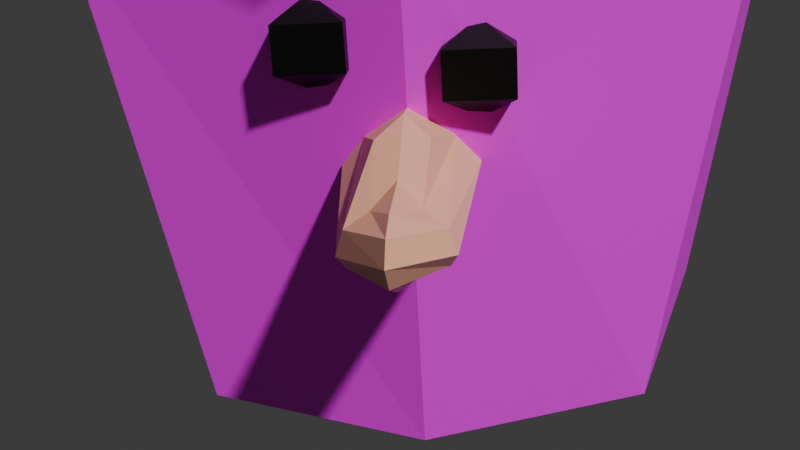 # Source: head.blend  (saved by Blender 4.0.36; exported with 4.5.12 LTS)
import bpy
from mathutils import Matrix  # noqa: F401  (used for matrix-valued properties, if any)

bpy.ops.wm.read_factory_settings(use_empty=True)
scene = bpy.context.scene
scene.name = 'Scene'

# ---- collections
col_collection = bpy.data.collections.new('Collection'); scene.collection.children.link(col_collection)

# ---- images (referenced by path relative to the original .blend; pixels are not part of the script)
import os
ASSET_DIR = os.environ.get("B2B_ASSET_DIR", "")  # directory of the original .blend (textures are referenced by path, not embedded)
HERE = os.path.dirname(os.path.abspath(__file__))  # packed textures are extracted next to this script under _unpacked/

def load_image(name, relpath, width, height, colorspace="sRGB"):
    """Load a texture the original file referenced (path relative to the .blend, or extracted next to this script)."""
    p = next((c for c in (os.path.join(HERE, relpath), os.path.join(ASSET_DIR, relpath)) if relpath and os.path.exists(c)), "")
    if p:
        img = bpy.data.images.load(p, check_existing=True)
        img.name = name
    else:  # same state as the original file: an image datablock whose file is absent (Cycles renders it pink)
        img = bpy.data.images.new(name, width, height)
        img.source = "FILE"
        img.filepath = "//" + (relpath or name)
    img.colorspace_settings.name = colorspace
    return img
img_devon_png = load_image('devon.png', 'devon.png', 1024, 1024, 'sRGB')

# ---- materials (node trees are filled in below, after node groups)
mat_material_002 = bpy.data.materials.new('Material.002')
mat_material_002.use_transparent_shadow = False
mat_material_003 = bpy.data.materials.new('Material.003')
mat_material_003.use_transparent_shadow = False
mat_material_001 = bpy.data.materials.new('Material.001')
mat_material_001.use_transparent_shadow = False

# ---- material node trees
mat_material_002.use_nodes = True; mat_material_002.node_tree.nodes.clear()
_N = mat_material_002.node_tree.nodes; _L = mat_material_002.node_tree.links
n0 = _N.new('ShaderNodeBsdfPrincipled'); n0.name = 'Principled BSDF'; n0.location = (10, 300)
n0.inputs[3].default_value = 1.45
n1 = _N.new('ShaderNodeOutputMaterial'); n1.name = 'Material Output'; n1.location = (300, 300)
n2 = _N.new('ShaderNodeTexImage'); n2.name = 'Image Texture'; n2.location = (-280, 280)
n2.image = img_devon_png
_L.new(n0.outputs[0], n1.inputs[0])
_L.new(n2.outputs[0], n0.inputs[0])
n1.is_active_output = True
mat_material_003.use_nodes = True; mat_material_003.node_tree.nodes.clear()
_N = mat_material_003.node_tree.nodes; _L = mat_material_003.node_tree.links
n0 = _N.new('ShaderNodeBsdfPrincipled'); n0.name = 'Principled BSDF'; n0.location = (10, 300)
n0.inputs[0].default_value = (0.0, 0.0, 0.0, 1.0)
n0.inputs[3].default_value = 1.45
n1 = _N.new('ShaderNodeOutputMaterial'); n1.name = 'Material Output'; n1.location = (300, 300)
_L.new(n0.outputs[0], n1.inputs[0])
n1.is_active_output = True
mat_material_001.use_nodes = True; mat_material_001.node_tree.nodes.clear()
_N = mat_material_001.node_tree.nodes; _L = mat_material_001.node_tree.links
n0 = _N.new('ShaderNodeBsdfPrincipled'); n0.name = 'Principled BSDF'; n0.location = (10, 300)
n0.inputs[0].default_value = (0.9301, 0.4621, 0.2961, 1.0)
n0.inputs[3].default_value = 1.45
n1 = _N.new('ShaderNodeOutputMaterial'); n1.name = 'Material Output'; n1.location = (300, 300)
_L.new(n0.outputs[0], n1.inputs[0])
n1.is_active_output = True

# ---- world
world_world = bpy.data.worlds.new('World'); scene.world = world_world
world_world.use_nodes = True; world_world.node_tree.nodes.clear()
_N = world_world.node_tree.nodes; _L = world_world.node_tree.links
n0 = _N.new('ShaderNodeOutputWorld'); n0.name = 'World Output'; n0.location = (300, 300)
n1 = _N.new('ShaderNodeBackground'); n1.name = 'Background'; n1.location = (10, 300)
n1.inputs[0].default_value = (0.05088, 0.05088, 0.05088, 1.0)
_L.new(n1.outputs[0], n0.inputs[0])
n0.is_active_output = True
world_world.color = (0.05088, 0.05088, 0.05088)
world_world.use_sun_shadow = False
world_world.sun_shadow_jitter_overblur = 0.0

# ---- cameras
cam_camera = bpy.data.cameras.new('Camera')
cam_camera.clip_end = 100.0
cam_camera.ortho_scale = 7.314

# ---- meshes
me_cube_001 = bpy.data.meshes.new('Cube.001')
me_cube_001.from_pydata([(-0.4523, -0.5328, -0.9687), (-0.5917, 0.385, -0.5847), (0.4523, -0.5328, -0.9687), (0.5918, 0.385, -0.5847), (-0.6175, 0.03464, -0.8136), (-0.6619, -0.6626, 0.001053), (-0.6619, 0.1264, -0.2022), (2.397e-05, 0.6615, -0.6116), (0.6619, 0.1264, -0.2022), (0.6176, 0.03464, -0.8136), (0.6619, -0.6626, 0.001053), (2.397e-05, -0.5946, -1.048), (0.002681, -0.005649, -0.9401), (-1.673e-09, -0.7996, 0.001053), (0.7989, -0.0007051, 0.001053), (-0.7989, -0.0007051, 0.001053), (-0.5434, -0.6336, 0.6698), (-0.6176, 0.696, -0.4041), (-0.5604, 0.5797, 0.6514), (0.5434, -0.7461, 0.6698), (0.6177, 0.696, -0.4041), (0.5604, 0.5797, 0.6514), (-0.7221, -0.7882, 0.3294), (-0.6549, 0.001896, 0.6903), (-0.7447, 0.6132, -0.09467), (2.768e-05, 0.7837, -0.4671), (-6.606e-07, 0.6587, 0.7116), (0.7447, 0.6132, -0.09467), (0.6549, 0.001896, 0.6903), (0.7221, -0.9007, 0.3294), (-6.606e-07, -0.8573, 0.7728), (-6.606e-07, 0.001896, 0.8573), (-6.572e-07, -1.059, 0.207), (0.8946, -0.002474, 0.2879), (-6.606e-07, 0.9287, -0.03512), (-0.8946, -0.002474, 0.2879)], [], [(12, 9, 2, 11), (8, 3, 20, 27), (13, 10, 29, 32), (3, 7, 25, 20), (10, 14, 33, 29), (4, 12, 11, 0), (1, 7, 12, 4), (7, 3, 9, 12), (11, 13, 5, 0), (2, 10, 13, 11), (5, 13, 32, 22), (9, 14, 10, 2), (3, 8, 14, 9), (15, 5, 22, 35), (7, 1, 17, 25), (6, 15, 35, 24), (1, 6, 24, 17), (4, 15, 6, 1), (0, 5, 15, 4), (14, 8, 27, 33), (35, 23, 18, 24), (34, 26, 21, 27), (33, 28, 19, 29), (32, 30, 16, 22), (31, 23, 16, 30), (28, 31, 30, 19), (21, 26, 31, 28), (26, 18, 23, 31), (29, 19, 30, 32), (27, 21, 28, 33), (25, 34, 27, 20), (17, 24, 34, 25), (24, 18, 26, 34), (22, 16, 23, 35)])
me_cube_001.attributes.new('crease_vert', 'FLOAT', 'POINT').data.foreach_set('value', [1.0, 1.0, 1.0, 1.0, 1.0, 1.0, 1.0, 1.0, 1.0, 1.0, 1.0, 1.0, 1.0, 1.0, 1.0, 1.0, 1.0, 1.0, 1.0, 1.0, 1.0, 1.0, 1.0, 1.0, 1.0, 1.0, 1.0, 1.0, 1.0, 1.0, 1.0, 1.0, 1.0, 1.0, 1.0, 1.0])
_uv = me_cube_001.uv_layers.new(name='UVMap')
_uv.uv.foreach_set('vector', [0.8306, 0.6187, 0.9754, 0.5962, 0.9365, 0.7393, 0.83, 0.7616, 0.8519, 0.5085, 0.9577, 0.462, 0.9977, 0.5458, 0.9384, 0.6015, 0.4291, 0.4371, 0.6112, 0.3924, 0.7127, 0.429, 0.4746, 0.4895, 0.9646, 0.802, 0.8266, 0.8643, 0.7978, 0.8342, 0.9091, 0.735, 0.6605, 0.4401, 0.7979, 0.5346, 0.7585, 0.5969, 0.5664, 0.4777, 0.6845, 0.5962, 0.8306, 0.6187, 0.83, 0.7616, 0.7235, 0.7394, 0.768, 1.01, 0.8266, 0.8643, 0.9512, 0.9935, 0.833, 1.086, 0.8266, 0.8643, 0.9646, 0.802, 1.038, 0.8699, 0.9512, 0.9935, 0.2304, 0.2344, 0.4291, 0.4371, 0.378, 0.6319, 0.164, 0.3204, 0.316, 0.1643, 0.6112, 0.3924, 0.4291, 0.4371, 0.2304, 0.2344, 0.378, 0.6319, 0.4291, 0.4371, 0.4746, 0.4895, 0.4013, 0.7311, 0.8911, 0.3371, 0.7979, 0.5346, 0.6871, 0.4071, 0.8193, 0.2472, 0.9577, 0.462, 0.8519, 0.5085, 0.7979, 0.5346, 0.8911, 0.3371, 0.5217, 0.834, 0.4205, 0.7082, 0.464, 0.6327, 0.5775, 0.7878, 0.8266, 0.8643, 0.768, 1.01, 0.7039, 0.9516, 0.7978, 0.8342, 0.4964, 0.8943, 0.5217, 0.834, 0.5775, 0.7878, 0.589, 0.9717, 0.4616, 1.005, 0.4964, 0.8943, 0.589, 0.9717, 0.5391, 1.038, 0.3302, 0.9312, 0.5217, 0.834, 0.4964, 0.8943, 0.4616, 1.005, 0.1908, 0.8244, 0.4026, 0.7281, 0.5217, 0.834, 0.3302, 0.9312, 0.7979, 0.5346, 0.8519, 0.5085, 0.9384, 0.6015, 0.7585, 0.5969, 0.5775, 0.7878, 0.6365, 0.7384, 0.7066, 0.862, 0.589, 0.9717, 0.8101, 0.8421, 0.6845, 0.7219, 0.7824, 0.6368, 0.8876, 0.6655, 0.7585, 0.5969, 0.7047, 0.6853, 0.5522, 0.574, 0.5664, 0.4777, 0.4746, 0.4895, 0.5546, 0.5638, 0.4983, 0.7444, 0.4013, 0.7311, 0.6699, 0.7042, 0.5576, 0.8155, 0.4763, 0.681, 0.5343, 0.548, 0.7841, 0.5954, 0.6699, 0.7042, 0.5343, 0.548, 0.6465, 0.4778, 0.8595, 0.717, 0.7748, 0.8252, 0.6699, 0.7042, 0.7841, 0.5954, 0.7748, 0.8252, 0.6657, 0.9054, 0.5576, 0.8155, 0.6699, 0.7042, 0.7127, 0.429, 0.7324, 0.5216, 0.5546, 0.5638, 0.4746, 0.4895, 0.9384, 0.6015, 0.83, 0.7593, 0.7047, 0.6853, 0.7585, 0.5969, 0.8619, 0.8998, 0.8101, 0.8421, 0.8876, 0.6655, 0.9165, 0.7355, 0.7154, 0.9532, 0.6403, 0.9279, 0.8101, 0.8421, 0.8619, 0.8998, 0.6403, 0.9279, 0.5963, 0.8343, 0.6845, 0.7219, 0.8101, 0.8421, 0.464, 0.6327, 0.5367, 0.6199, 0.6365, 0.7384, 0.5775, 0.7878])
_uv.active_render = True
_uv = me_cube_001.uv_layers.new(name='UVMap.001')
_uv.uv.foreach_set('vector', [0.1657, 0.001001, 0.001001, 0.001001, 0.001001, 0.1657, 0.1657, 0.1657, 0.1657, 0.1677, 0.001001, 0.1677, 0.001001, 0.3323, 0.1657, 0.3323, 0.3323, 0.001001, 0.1677, 0.001001, 0.1677, 0.1657, 0.3323, 0.1657, 0.3323, 0.1677, 0.1677, 0.1677, 0.1677, 0.3323, 0.3323, 0.3323, 0.1657, 0.3343, 0.001001, 0.3343, 0.001001, 0.499, 0.1657, 0.499, 0.499, 0.001001, 0.3343, 0.001001, 0.3343, 0.1657, 0.499, 0.1657, 0.499, 0.1677, 0.3343, 0.1677, 0.3343, 0.3323, 0.499, 0.3323, 0.3323, 0.3343, 0.1677, 0.3343, 0.1677, 0.499, 0.3323, 0.499, 0.499, 0.3343, 0.3343, 0.3343, 0.3343, 0.499, 0.499, 0.499, 0.1657, 0.501, 0.001001, 0.501, 0.001001, 0.6657, 0.1657, 0.6657, 0.6657, 0.001001, 0.501, 0.001001, 0.501, 0.1657, 0.6657, 0.1657, 0.3323, 0.501, 0.1677, 0.501, 0.1677, 0.6657, 0.3323, 0.6657, 0.6657, 0.1677, 0.501, 0.1677, 0.501, 0.3323, 0.6657, 0.3323, 0.499, 0.501, 0.3343, 0.501, 0.3343, 0.6657, 0.499, 0.6657, 0.6657, 0.3343, 0.501, 0.3343, 0.501, 0.499, 0.6657, 0.499, 0.6657, 0.501, 0.501, 0.501, 0.501, 0.6657, 0.6657, 0.6657, 0.1657, 0.6677, 0.001001, 0.6677, 0.001001, 0.8323, 0.1657, 0.8323, 0.8323, 0.001001, 0.6677, 0.001001, 0.6677, 0.1657, 0.8323, 0.1657, 0.8323, 0.1677, 0.6677, 0.1677, 0.6677, 0.3323, 0.8323, 0.3323, 0.3323, 0.6677, 0.1677, 0.6677, 0.1677, 0.8323, 0.3323, 0.8323, 0.499, 0.6677, 0.3343, 0.6677, 0.3343, 0.8323, 0.499, 0.8323, 0.8323, 0.3343, 0.6677, 0.3343, 0.6677, 0.499, 0.8323, 0.499, 0.8323, 0.501, 0.6677, 0.501, 0.6677, 0.6657, 0.8323, 0.6657, 0.6657, 0.6677, 0.501, 0.6677, 0.501, 0.8323, 0.6657, 0.8323, 0.8323, 0.6677, 0.6677, 0.6677, 0.6677, 0.8323, 0.8323, 0.8323, 0.999, 0.001001, 0.8343, 0.001001, 0.8343, 0.1657, 0.999, 0.1657, 0.1657, 0.8343, 0.001001, 0.8343, 0.001001, 0.999, 0.1657, 0.999, 0.999, 0.1677, 0.8343, 0.1677, 0.8343, 0.3323, 0.999, 0.3323, 0.3323, 0.8343, 0.1677, 0.8343, 0.1677, 0.999, 0.3323, 0.999, 0.499, 0.8343, 0.3343, 0.8343, 0.3343, 0.999, 0.499, 0.999, 0.999, 0.3343, 0.8343, 0.3343, 0.8343, 0.499, 0.999, 0.499, 0.6657, 0.8343, 0.501, 0.8343, 0.501, 0.999, 0.6657, 0.999, 0.999, 0.501, 0.8343, 0.501, 0.8343, 0.6657, 0.999, 0.6657, 0.8323, 0.8343, 0.6677, 0.8343, 0.6677, 0.999, 0.8323, 0.999])
me_cube_001.materials.append(mat_material_002)
me_cube_001.update()
me_sphere = bpy.data.meshes.new('Sphere')
me_sphere.from_pydata([(0.0, 0.06928, -0.04), (0.06928, -3.028e-09, 0.04), (0.06928, -3.028e-09, -0.04), (-6.057e-09, -0.06928, 0.04), (-6.057e-09, -0.06928, -0.04), (0.0, 0.0, 0.08), (-0.06928, 9.085e-09, 0.04), (-0.06928, 9.085e-09, -0.04), (1.211e-08, 0.06928, 0.04), (0.0, 0.0, -0.08)], [], [(9, 0, 2), (0, 8, 1, 2), (8, 5, 1), (9, 2, 4), (2, 1, 3, 4), (1, 5, 3), (9, 4, 7), (4, 3, 6, 7), (3, 5, 6), (9, 7, 0), (7, 6, 8, 0), (6, 5, 8)])
_uv = me_sphere.uv_layers.new(name='UVMap')
_uv.uv.foreach_set('vector', [0.625, 0.0, 0.75, 0.3333, 0.5, 0.3333, 0.75, 0.3333, 0.75, 0.6667, 0.5, 0.6667, 0.5, 0.3333, 0.75, 0.6667, 0.625, 1.0, 0.5, 0.6667, 0.375, 0.0, 0.5, 0.3333, 0.25, 0.3333, 0.5, 0.3333, 0.5, 0.6667, 0.25, 0.6667, 0.25, 0.3333, 0.5, 0.6667, 0.375, 1.0, 0.25, 0.6667, 0.125, 0.0, 0.25, 0.3333, 0.0, 0.3333, 0.25, 0.3333, 0.25, 0.6667, 0.0, 0.6667, 0.0, 0.3333, 0.25, 0.6667, 0.125, 1.0, 0.0, 0.6667, 0.875, 0.0, 1.0, 0.3333, 0.75, 0.3333, 1.0, 0.3333, 1.0, 0.6667, 0.75, 0.6667, 0.75, 0.3333, 1.0, 0.6667, 0.875, 1.0, 0.75, 0.6667])
me_sphere.materials.append(mat_material_003)
me_sphere.update()
me_sphere_001 = bpy.data.meshes.new('Sphere.001')
me_sphere_001.from_pydata([(0.0, 0.06928, -0.04), (0.06928, -3.028e-09, 0.04), (0.06928, -3.028e-09, -0.04), (-6.057e-09, -0.06928, 0.04), (-6.057e-09, -0.06928, -0.04), (0.0, 0.0, 0.08), (-0.06928, 9.085e-09, 0.04), (-0.06928, 9.085e-09, -0.04), (1.211e-08, 0.06928, 0.04), (0.0, 0.0, -0.08)], [], [(9, 0, 2), (0, 8, 1, 2), (8, 5, 1), (9, 2, 4), (2, 1, 3, 4), (1, 5, 3), (9, 4, 7), (4, 3, 6, 7), (3, 5, 6), (9, 7, 0), (7, 6, 8, 0), (6, 5, 8)])
_uv = me_sphere_001.uv_layers.new(name='UVMap')
_uv.uv.foreach_set('vector', [0.625, 0.0, 0.75, 0.3333, 0.5, 0.3333, 0.75, 0.3333, 0.75, 0.6667, 0.5, 0.6667, 0.5, 0.3333, 0.75, 0.6667, 0.625, 1.0, 0.5, 0.6667, 0.375, 0.0, 0.5, 0.3333, 0.25, 0.3333, 0.5, 0.3333, 0.5, 0.6667, 0.25, 0.6667, 0.25, 0.3333, 0.5, 0.6667, 0.375, 1.0, 0.25, 0.6667, 0.125, 0.0, 0.25, 0.3333, 0.0, 0.3333, 0.25, 0.3333, 0.25, 0.6667, 0.0, 0.6667, 0.0, 0.3333, 0.25, 0.6667, 0.125, 1.0, 0.0, 0.6667, 0.875, 0.0, 1.0, 0.3333, 0.75, 0.3333, 1.0, 0.3333, 1.0, 0.6667, 0.75, 0.6667, 0.75, 0.3333, 1.0, 0.6667, 0.875, 1.0, 0.75, 0.6667])
me_sphere_001.materials.append(mat_material_003)
me_sphere_001.update()
me_sphere_003 = bpy.data.meshes.new('Sphere.003')
me_sphere_003.from_pydata([(-2.296e-10, 0.1266, 0.1418), (-2.296e-10, 0.236, 0.1354), (-2.296e-10, 0.236, 0.0), (-2.296e-10, 0.236, -0.1354), (-2.296e-10, 0.1736, -0.1479), (0.05629, 0.06891, 0.09651), (0.0975, 0.236, 0.065), (0.1467, 0.236, 0.0), (0.0975, 0.236, -0.065), (0.05629, 0.1045, -0.1245), (0.04819, -0.1197, -0.005403), (0.0975, -0.1446, -0.03761), (0.1126, -0.1573, -0.0915), (0.0975, -0.1432, -0.1192), (0.05629, -0.06866, -0.1526), (-7.451e-09, -0.2353, 0.02193), (-2.235e-08, -0.3125, -0.002439), (-1.49e-08, -0.3545, -0.04984), (-2.235e-08, -0.3014, -0.11), (-7.451e-09, -0.162, -0.1688), (-2.514e-10, -0.06013, 0.04194), (-0.04819, -0.1197, -0.005403), (-0.0975, -0.1446, -0.03761), (-0.1126, -0.1573, -0.0915), (-0.0975, -0.1432, -0.1192), (-0.05629, -0.06866, -0.1526), (-0.05629, 0.06891, 0.09651), (-0.0975, 0.236, 0.065), (-0.1467, 0.236, 0.0), (-0.0975, 0.236, -0.065), (-0.05629, 0.1045, -0.1245), (8.321e-18, 0.0207, -0.1558)], [], [(4, 3, 8, 9), (2, 1, 6, 7), (0, 20, 5), (31, 4, 9), (3, 2, 7, 8), (1, 0, 5, 6), (31, 9, 14), (8, 7, 12, 13), (6, 5, 10, 11), (9, 8, 13, 14), (7, 6, 11, 12), (5, 20, 10), (31, 14, 19), (13, 12, 17, 18), (11, 10, 15, 16), (14, 13, 18, 19), (12, 11, 16, 17), (10, 20, 15), (31, 19, 25), (18, 17, 23, 24), (16, 15, 21, 22), (19, 18, 24, 25), (17, 16, 22, 23), (15, 20, 21), (24, 23, 28, 29), (22, 21, 26, 27), (25, 24, 29, 30), (23, 22, 27, 28), (21, 20, 26), (31, 25, 30), (27, 26, 0, 1), (30, 29, 3, 4), (28, 27, 1, 2), (26, 20, 0), (31, 30, 4), (29, 28, 2, 3)])
_uv = me_sphere_003.uv_layers.new(name='UVMap')
_uv.uv.foreach_set('vector', [0.6667, 0.1667, 0.6667, 0.3333, 0.5, 0.3333, 0.5, 0.1667, 0.6667, 0.5, 0.6667, 0.6667, 0.5, 0.6667, 0.5, 0.5, 0.6667, 0.8333, 0.5833, 1.0, 0.5, 0.8333, 0.5833, 0.0, 0.6667, 0.1667, 0.5, 0.1667, 0.6667, 0.3333, 0.6667, 0.5, 0.5, 0.5, 0.5, 0.3333, 0.6667, 0.6667, 0.6667, 0.8333, 0.5, 0.8333, 0.5, 0.6667, 0.4167, 0.0, 0.5, 0.1667, 0.3333, 0.1667, 0.5, 0.3333, 0.5, 0.5, 0.3333, 0.5, 0.3333, 0.3333, 0.5, 0.6667, 0.5, 0.8333, 0.3333, 0.8333, 0.3333, 0.6667, 0.5, 0.1667, 0.5, 0.3333, 0.3333, 0.3333, 0.3333, 0.1667, 0.5, 0.5, 0.5, 0.6667, 0.3333, 0.6667, 0.3333, 0.5, 0.5, 0.8333, 0.4167, 1.0, 0.3333, 0.8333, 0.25, 0.0, 0.3333, 0.1667, 0.1667, 0.1667, 0.3333, 0.3333, 0.3333, 0.5, 0.1667, 0.5, 0.1667, 0.3333, 0.3333, 0.6667, 0.3333, 0.8333, 0.1667, 0.8333, 0.1667, 0.6667, 0.3333, 0.1667, 0.3333, 0.3333, 0.1667, 0.3333, 0.1667, 0.1667, 0.3333, 0.5, 0.3333, 0.6667, 0.1667, 0.6667, 0.1667, 0.5, 0.3333, 0.8333, 0.25, 1.0, 0.1667, 0.8333, 0.08333, 0.0, 0.1667, 0.1667, 0.0, 0.1667, 0.1667, 0.3333, 0.1667, 0.5, 0.0, 0.5, 0.0, 0.3333, 0.1667, 0.6667, 0.1667, 0.8333, 0.0, 0.8333, 0.0, 0.6667, 0.1667, 0.1667, 0.1667, 0.3333, 0.0, 0.3333, 0.0, 0.1667, 0.1667, 0.5, 0.1667, 0.6667, 0.0, 0.6667, 0.0, 0.5, 0.1667, 0.8333, 0.08333, 1.0, 0.0, 0.8333, 1.0, 0.3333, 1.0, 0.5, 0.8333, 0.5, 0.8333, 0.3333, 1.0, 0.6667, 1.0, 0.8333, 0.8333, 0.8333, 0.8333, 0.6667, 1.0, 0.1667, 1.0, 0.3333, 0.8333, 0.3333, 0.8333, 0.1667, 1.0, 0.5, 1.0, 0.6667, 0.8333, 0.6667, 0.8333, 0.5, 1.0, 0.8333, 0.9167, 1.0, 0.8333, 0.8333, 0.9167, 0.0, 1.0, 0.1667, 0.8333, 0.1667, 0.8333, 0.6667, 0.8333, 0.8333, 0.6667, 0.8333, 0.6667, 0.6667, 0.8333, 0.1667, 0.8333, 0.3333, 0.6667, 0.3333, 0.6667, 0.1667, 0.8333, 0.5, 0.8333, 0.6667, 0.6667, 0.6667, 0.6667, 0.5, 0.8333, 0.8333, 0.75, 1.0, 0.6667, 0.8333, 0.75, 0.0, 0.8333, 0.1667, 0.6667, 0.1667, 0.8333, 0.3333, 0.8333, 0.5, 0.6667, 0.5, 0.6667, 0.3333])
me_sphere_003.materials.append(mat_material_001)
me_sphere_003.update()

# ---- objects
ob_camera = bpy.data.objects.new('Camera', cam_camera)
ob_head = bpy.data.objects.new('head', me_cube_001)
ob_sphere = bpy.data.objects.new('Sphere', me_sphere)
ob_sphere_001 = bpy.data.objects.new('Sphere.001', me_sphere_001)
ob_sphere_002 = bpy.data.objects.new('Sphere.002', me_sphere_003)

# ---- transforms, parenting, visibility, modifiers, constraints
ob_camera.location = (0.2126, -2.954, 7.55)
ob_camera.rotation_euler = (1.434, 0.03523, 0.1076)
ob_camera.scale = (0.884, 0.884, 0.884)
ob_camera.lock_rotations_4d = False
ob_camera.empty_display_type = 'ARROWS'
ob_camera.color = (0.0, 0.0, 0.0, 0.0)
ob_camera.display_type = 'WIRE'
ob_camera.lineart.crease_threshold = 0.0
ob_head.location = (0.0, -0.158, 7.844)
ob_sphere.parent = ob_head
ob_sphere.matrix_parent_inverse = Matrix(((1.0, -1.045e-09, 6.449e-09, -4.298e-08), (9.549e-10, 0.9999, 0.01394, 0.06507), (-6.463e-09, -0.01394, 0.9999, -7.811), (0.0, -0.0, -0.0, 1.0)))
ob_sphere.location = (-0.1759, -0.8688, 7.567)
ob_sphere.rotation_euler = (0.1637, -0.1616, 0.7721)
ob_sphere.scale = (1.403, 1.403, 1.186)
ob_sphere_001.parent = ob_head
ob_sphere_001.matrix_parent_inverse = Matrix(((1.0, -1.045e-09, 6.449e-09, -4.298e-08), (9.549e-10, 0.9999, 0.01394, 0.06507), (-6.463e-09, -0.01394, 0.9999, -7.811), (0.0, -0.0, -0.0, 1.0)))
ob_sphere_001.location = (0.1371, -0.8688, 7.51)
ob_sphere_001.rotation_euler = (0.1637, -0.1616, 0.7721)
ob_sphere_001.scale = (1.403, 1.403, 1.186)
ob_sphere_002.parent = ob_head
ob_sphere_002.matrix_parent_inverse = Matrix(((1.0, 1.472e-09, -8.489e-09, 5.517e-08), (-1.165e-09, 0.9993, 0.03613, -0.07685), (8.537e-09, -0.03613, 0.9993, -7.641), (-0.0, -0.0, -0.0, 1.0)))
ob_sphere_002.location = (0.0008827, -1.057, 7.108)
ob_sphere_002.rotation_euler = (0.2122, -4.676e-17, -4.98e-18)
ob_sphere_002.scale = (0.9138, 0.8176, 0.8176)

# ---- collection membership
col_collection.objects.link(ob_camera)
col_collection.objects.link(ob_head)
col_collection.objects.link(ob_sphere)
col_collection.objects.link(ob_sphere_001)
col_collection.objects.link(ob_sphere_002)

# ---- scene / render settings (as saved in the file)
scene.camera = ob_camera
scene.frame_start = 1; scene.frame_end = 100; scene.frame_set(1)
scene.render.engine = 'BLENDER_EEVEE_NEXT'
scene.render.fps = 60
scene.cycles.sampling_pattern = 'TABULATED_SOBOL'
bpy.context.view_layer.update()

# ---- added for rendering (the .blend has no usable light): sun
light_auto_sun = bpy.data.lights.new('AutoSun', 'SUN')
light_auto_sun.energy = 3.0
light_auto_sun.angle = 0.0523599
ob_auto_sun = bpy.data.objects.new('AutoSun', light_auto_sun)
scene.collection.objects.link(ob_auto_sun)
ob_auto_sun.rotation_euler = (0.872665, 0.174533, 0.523599)
bpy.context.view_layer.update()
